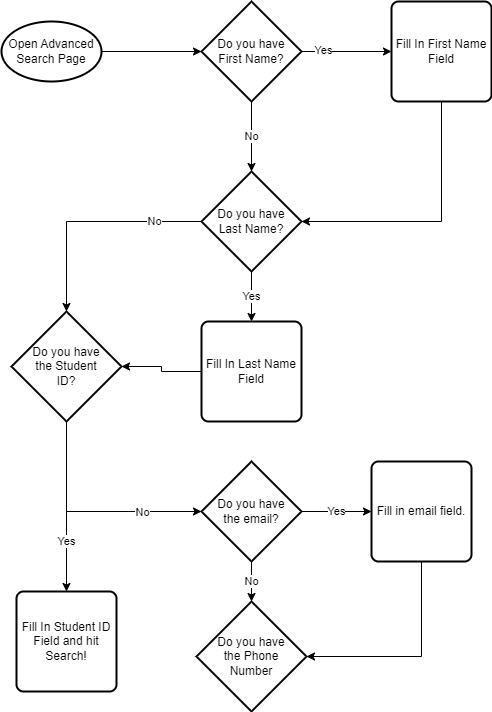

The diagram above was exported from draw.io. Its source (the exported page's mxGraphModel, read from the mxfile embedded in the PNG):
<mxGraphModel dx="1050" dy="541" grid="1" gridSize="10" guides="1" tooltips="1" connect="1" arrows="1" fold="1" page="1" pageScale="1" pageWidth="1800" pageHeight="1100" math="0" shadow="0">
  <root>
    <mxCell id="0" />
    <mxCell id="1" parent="0" />
    <mxCell id="i741PrHGnJmv_SQ6SOw4-5" style="edgeStyle=orthogonalEdgeStyle;rounded=0;orthogonalLoop=1;jettySize=auto;html=1;exitX=1;exitY=0.5;exitDx=0;exitDy=0;exitPerimeter=0;entryX=0;entryY=0.5;entryDx=0;entryDy=0;entryPerimeter=0;" edge="1" parent="1" source="i741PrHGnJmv_SQ6SOw4-1" target="i741PrHGnJmv_SQ6SOw4-6">
      <mxGeometry relative="1" as="geometry">
        <mxPoint x="200" y="40" as="targetPoint" />
      </mxGeometry>
    </mxCell>
    <mxCell id="i741PrHGnJmv_SQ6SOw4-1" value="Open Advanced&lt;br&gt;Search Page" style="strokeWidth=2;html=1;shape=mxgraph.flowchart.start_1;whiteSpace=wrap;" vertex="1" parent="1">
      <mxGeometry x="40" y="50" width="100" height="60" as="geometry" />
    </mxCell>
    <mxCell id="i741PrHGnJmv_SQ6SOw4-7" style="edgeStyle=orthogonalEdgeStyle;rounded=0;orthogonalLoop=1;jettySize=auto;html=1;exitX=1;exitY=0.5;exitDx=0;exitDy=0;exitPerimeter=0;entryX=0;entryY=0.5;entryDx=0;entryDy=0;" edge="1" parent="1" source="i741PrHGnJmv_SQ6SOw4-6" target="i741PrHGnJmv_SQ6SOw4-9">
      <mxGeometry relative="1" as="geometry">
        <mxPoint x="400" y="80" as="targetPoint" />
      </mxGeometry>
    </mxCell>
    <mxCell id="i741PrHGnJmv_SQ6SOw4-10" value="Yes" style="edgeLabel;html=1;align=center;verticalAlign=middle;resizable=0;points=[];" vertex="1" connectable="0" parent="i741PrHGnJmv_SQ6SOw4-7">
      <mxGeometry x="-0.5242" y="2" relative="1" as="geometry">
        <mxPoint as="offset" />
      </mxGeometry>
    </mxCell>
    <mxCell id="i741PrHGnJmv_SQ6SOw4-8" value="No" style="edgeStyle=orthogonalEdgeStyle;rounded=0;orthogonalLoop=1;jettySize=auto;html=1;exitX=0.5;exitY=1;exitDx=0;exitDy=0;exitPerimeter=0;entryX=0;entryY=0.5;entryDx=0;entryDy=0;entryPerimeter=0;" edge="1" parent="1" source="i741PrHGnJmv_SQ6SOw4-6" target="i741PrHGnJmv_SQ6SOw4-12">
      <mxGeometry relative="1" as="geometry">
        <mxPoint x="290" y="200" as="targetPoint" />
      </mxGeometry>
    </mxCell>
    <mxCell id="i741PrHGnJmv_SQ6SOw4-6" value="Do you have&lt;br&gt;First Name?" style="strokeWidth=2;html=1;shape=mxgraph.flowchart.decision;whiteSpace=wrap;" vertex="1" parent="1">
      <mxGeometry x="240" y="30" width="100" height="100" as="geometry" />
    </mxCell>
    <mxCell id="i741PrHGnJmv_SQ6SOw4-13" style="edgeStyle=orthogonalEdgeStyle;rounded=0;orthogonalLoop=1;jettySize=auto;html=1;exitX=0.5;exitY=1;exitDx=0;exitDy=0;entryX=0.5;entryY=0;entryDx=0;entryDy=0;entryPerimeter=0;" edge="1" parent="1" source="i741PrHGnJmv_SQ6SOw4-9" target="i741PrHGnJmv_SQ6SOw4-12">
      <mxGeometry relative="1" as="geometry" />
    </mxCell>
    <mxCell id="i741PrHGnJmv_SQ6SOw4-9" value="Fill In First Name Field" style="rounded=1;whiteSpace=wrap;html=1;absoluteArcSize=1;arcSize=14;strokeWidth=2;" vertex="1" parent="1">
      <mxGeometry x="430" y="30" width="100" height="100" as="geometry" />
    </mxCell>
    <mxCell id="i741PrHGnJmv_SQ6SOw4-15" value="Yes" style="edgeStyle=orthogonalEdgeStyle;rounded=0;orthogonalLoop=1;jettySize=auto;html=1;exitX=1;exitY=0.5;exitDx=0;exitDy=0;exitPerimeter=0;entryX=0.5;entryY=0;entryDx=0;entryDy=0;" edge="1" parent="1" source="i741PrHGnJmv_SQ6SOw4-12" target="i741PrHGnJmv_SQ6SOw4-14">
      <mxGeometry relative="1" as="geometry" />
    </mxCell>
    <mxCell id="i741PrHGnJmv_SQ6SOw4-18" style="edgeStyle=orthogonalEdgeStyle;rounded=0;orthogonalLoop=1;jettySize=auto;html=1;exitX=0.5;exitY=1;exitDx=0;exitDy=0;exitPerimeter=0;entryX=0;entryY=0.5;entryDx=0;entryDy=0;entryPerimeter=0;" edge="1" parent="1" source="i741PrHGnJmv_SQ6SOw4-12" target="i741PrHGnJmv_SQ6SOw4-17">
      <mxGeometry relative="1" as="geometry" />
    </mxCell>
    <mxCell id="i741PrHGnJmv_SQ6SOw4-19" value="No" style="edgeLabel;html=1;align=center;verticalAlign=middle;resizable=0;points=[];" vertex="1" connectable="0" parent="i741PrHGnJmv_SQ6SOw4-18">
      <mxGeometry x="-0.5751" y="-1" relative="1" as="geometry">
        <mxPoint as="offset" />
      </mxGeometry>
    </mxCell>
    <mxCell id="i741PrHGnJmv_SQ6SOw4-12" value="Do you have&lt;br&gt;Last Name?" style="strokeWidth=2;html=1;shape=mxgraph.flowchart.decision;whiteSpace=wrap;direction=south;" vertex="1" parent="1">
      <mxGeometry x="240" y="200" width="100" height="100" as="geometry" />
    </mxCell>
    <mxCell id="i741PrHGnJmv_SQ6SOw4-20" style="edgeStyle=orthogonalEdgeStyle;rounded=0;orthogonalLoop=1;jettySize=auto;html=1;exitX=0;exitY=0.5;exitDx=0;exitDy=0;entryX=0.5;entryY=0;entryDx=0;entryDy=0;entryPerimeter=0;" edge="1" parent="1" source="i741PrHGnJmv_SQ6SOw4-14" target="i741PrHGnJmv_SQ6SOw4-17">
      <mxGeometry relative="1" as="geometry" />
    </mxCell>
    <mxCell id="i741PrHGnJmv_SQ6SOw4-14" value="Fill In Last Name Field" style="rounded=1;whiteSpace=wrap;html=1;absoluteArcSize=1;arcSize=14;strokeWidth=2;" vertex="1" parent="1">
      <mxGeometry x="240" y="350" width="100" height="100" as="geometry" />
    </mxCell>
    <mxCell id="i741PrHGnJmv_SQ6SOw4-23" value="Yes" style="edgeStyle=orthogonalEdgeStyle;rounded=0;orthogonalLoop=1;jettySize=auto;html=1;exitX=1;exitY=0.5;exitDx=0;exitDy=0;exitPerimeter=0;entryX=0.5;entryY=0;entryDx=0;entryDy=0;" edge="1" parent="1" source="i741PrHGnJmv_SQ6SOw4-17" target="i741PrHGnJmv_SQ6SOw4-22">
      <mxGeometry x="0.4118" relative="1" as="geometry">
        <mxPoint as="offset" />
      </mxGeometry>
    </mxCell>
    <mxCell id="i741PrHGnJmv_SQ6SOw4-25" style="edgeStyle=orthogonalEdgeStyle;rounded=0;orthogonalLoop=1;jettySize=auto;html=1;exitX=1;exitY=0.5;exitDx=0;exitDy=0;exitPerimeter=0;entryX=0;entryY=0.5;entryDx=0;entryDy=0;entryPerimeter=0;" edge="1" parent="1" source="i741PrHGnJmv_SQ6SOw4-17" target="i741PrHGnJmv_SQ6SOw4-24">
      <mxGeometry relative="1" as="geometry" />
    </mxCell>
    <mxCell id="i741PrHGnJmv_SQ6SOw4-26" value="No" style="edgeLabel;html=1;align=center;verticalAlign=middle;resizable=0;points=[];" vertex="1" connectable="0" parent="i741PrHGnJmv_SQ6SOw4-25">
      <mxGeometry x="0.5751" relative="1" as="geometry">
        <mxPoint x="-12" as="offset" />
      </mxGeometry>
    </mxCell>
    <mxCell id="i741PrHGnJmv_SQ6SOw4-17" value="Do you have&lt;br&gt;the Student&lt;br&gt;ID?" style="strokeWidth=2;html=1;shape=mxgraph.flowchart.decision;whiteSpace=wrap;direction=south;" vertex="1" parent="1">
      <mxGeometry x="50" y="340" width="110" height="110" as="geometry" />
    </mxCell>
    <mxCell id="i741PrHGnJmv_SQ6SOw4-22" value="Fill In Student ID Field and hit Search!" style="rounded=1;whiteSpace=wrap;html=1;absoluteArcSize=1;arcSize=14;strokeWidth=2;" vertex="1" parent="1">
      <mxGeometry x="55" y="620" width="100" height="100" as="geometry" />
    </mxCell>
    <mxCell id="i741PrHGnJmv_SQ6SOw4-28" value="Yes" style="edgeStyle=orthogonalEdgeStyle;rounded=0;orthogonalLoop=1;jettySize=auto;html=1;exitX=1;exitY=0.5;exitDx=0;exitDy=0;exitPerimeter=0;entryX=0;entryY=0.5;entryDx=0;entryDy=0;" edge="1" parent="1" source="i741PrHGnJmv_SQ6SOw4-24" target="i741PrHGnJmv_SQ6SOw4-27">
      <mxGeometry relative="1" as="geometry" />
    </mxCell>
    <mxCell id="i741PrHGnJmv_SQ6SOw4-31" value="No" style="edgeStyle=orthogonalEdgeStyle;rounded=0;orthogonalLoop=1;jettySize=auto;html=1;exitX=0.5;exitY=1;exitDx=0;exitDy=0;exitPerimeter=0;entryX=0.5;entryY=0;entryDx=0;entryDy=0;entryPerimeter=0;" edge="1" parent="1" source="i741PrHGnJmv_SQ6SOw4-24" target="i741PrHGnJmv_SQ6SOw4-30">
      <mxGeometry relative="1" as="geometry" />
    </mxCell>
    <mxCell id="i741PrHGnJmv_SQ6SOw4-24" value="Do you have&lt;br&gt;the email?" style="strokeWidth=2;html=1;shape=mxgraph.flowchart.decision;whiteSpace=wrap;" vertex="1" parent="1">
      <mxGeometry x="240" y="490" width="100" height="100" as="geometry" />
    </mxCell>
    <mxCell id="i741PrHGnJmv_SQ6SOw4-32" style="edgeStyle=orthogonalEdgeStyle;rounded=0;orthogonalLoop=1;jettySize=auto;html=1;exitX=0.5;exitY=1;exitDx=0;exitDy=0;entryX=1;entryY=0.5;entryDx=0;entryDy=0;entryPerimeter=0;" edge="1" parent="1" source="i741PrHGnJmv_SQ6SOw4-27" target="i741PrHGnJmv_SQ6SOw4-30">
      <mxGeometry relative="1" as="geometry" />
    </mxCell>
    <mxCell id="i741PrHGnJmv_SQ6SOw4-27" value="Fill in email field." style="rounded=1;whiteSpace=wrap;html=1;absoluteArcSize=1;arcSize=14;strokeWidth=2;" vertex="1" parent="1">
      <mxGeometry x="410" y="490" width="100" height="100" as="geometry" />
    </mxCell>
    <mxCell id="i741PrHGnJmv_SQ6SOw4-30" value="Do you have&lt;br&gt;the Phone&lt;br&gt;Number" style="strokeWidth=2;html=1;shape=mxgraph.flowchart.decision;whiteSpace=wrap;" vertex="1" parent="1">
      <mxGeometry x="235" y="630" width="110" height="110" as="geometry" />
    </mxCell>
  </root>
</mxGraphModel>